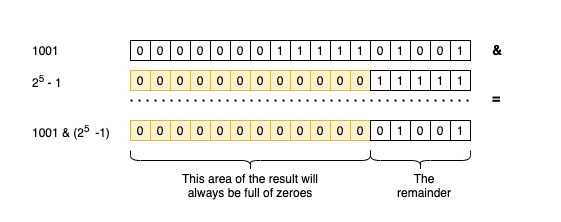

The diagram above was exported from draw.io. Its source (the exported page's mxGraphModel, read from the mxfile embedded in the PNG):
<mxGraphModel dx="1749" dy="767" grid="1" gridSize="10" guides="1" tooltips="1" connect="1" arrows="1" fold="1" page="1" pageScale="1" pageWidth="827" pageHeight="1169" math="0" shadow="0">
  <root>
    <mxCell id="0" />
    <mxCell id="1" parent="0" />
    <mxCell id="athf3zEJSuYzHfRWM6tv-142" value="" style="rounded=1;whiteSpace=wrap;html=1;fontSize=14;align=left;fillColor=none;strokeColor=none;" vertex="1" parent="1">
      <mxGeometry x="-10" y="160" width="560" height="220" as="geometry" />
    </mxCell>
    <mxCell id="athf3zEJSuYzHfRWM6tv-1" value="0" style="rounded=0;whiteSpace=wrap;html=1;" vertex="1" parent="1">
      <mxGeometry x="120" y="200" width="20" height="20" as="geometry" />
    </mxCell>
    <mxCell id="athf3zEJSuYzHfRWM6tv-17" value="0" style="rounded=0;whiteSpace=wrap;html=1;" vertex="1" parent="1">
      <mxGeometry x="140" y="200" width="20" height="20" as="geometry" />
    </mxCell>
    <mxCell id="athf3zEJSuYzHfRWM6tv-18" value="0" style="rounded=0;whiteSpace=wrap;html=1;" vertex="1" parent="1">
      <mxGeometry x="160" y="200" width="20" height="20" as="geometry" />
    </mxCell>
    <mxCell id="athf3zEJSuYzHfRWM6tv-19" value="0" style="rounded=0;whiteSpace=wrap;html=1;" vertex="1" parent="1">
      <mxGeometry x="180" y="200" width="20" height="20" as="geometry" />
    </mxCell>
    <mxCell id="athf3zEJSuYzHfRWM6tv-20" value="0" style="rounded=0;whiteSpace=wrap;html=1;" vertex="1" parent="1">
      <mxGeometry x="200" y="200" width="20" height="20" as="geometry" />
    </mxCell>
    <mxCell id="athf3zEJSuYzHfRWM6tv-21" value="0" style="rounded=0;whiteSpace=wrap;html=1;" vertex="1" parent="1">
      <mxGeometry x="220" y="200" width="20" height="20" as="geometry" />
    </mxCell>
    <mxCell id="athf3zEJSuYzHfRWM6tv-22" value="0" style="rounded=0;whiteSpace=wrap;html=1;" vertex="1" parent="1">
      <mxGeometry x="240" y="200" width="20" height="20" as="geometry" />
    </mxCell>
    <mxCell id="athf3zEJSuYzHfRWM6tv-23" value="1" style="rounded=0;whiteSpace=wrap;html=1;" vertex="1" parent="1">
      <mxGeometry x="260" y="200" width="20" height="20" as="geometry" />
    </mxCell>
    <mxCell id="athf3zEJSuYzHfRWM6tv-24" value="1" style="rounded=0;whiteSpace=wrap;html=1;" vertex="1" parent="1">
      <mxGeometry x="280" y="200" width="20" height="20" as="geometry" />
    </mxCell>
    <mxCell id="athf3zEJSuYzHfRWM6tv-25" value="1" style="rounded=0;whiteSpace=wrap;html=1;" vertex="1" parent="1">
      <mxGeometry x="300" y="200" width="20" height="20" as="geometry" />
    </mxCell>
    <mxCell id="athf3zEJSuYzHfRWM6tv-26" value="1" style="rounded=0;whiteSpace=wrap;html=1;" vertex="1" parent="1">
      <mxGeometry x="320" y="200" width="20" height="20" as="geometry" />
    </mxCell>
    <mxCell id="athf3zEJSuYzHfRWM6tv-27" value="1" style="rounded=0;whiteSpace=wrap;html=1;" vertex="1" parent="1">
      <mxGeometry x="340" y="200" width="20" height="20" as="geometry" />
    </mxCell>
    <mxCell id="athf3zEJSuYzHfRWM6tv-28" value="0" style="rounded=0;whiteSpace=wrap;html=1;" vertex="1" parent="1">
      <mxGeometry x="360" y="200" width="20" height="20" as="geometry" />
    </mxCell>
    <mxCell id="athf3zEJSuYzHfRWM6tv-29" value="1" style="rounded=0;whiteSpace=wrap;html=1;" vertex="1" parent="1">
      <mxGeometry x="380" y="200" width="20" height="20" as="geometry" />
    </mxCell>
    <mxCell id="athf3zEJSuYzHfRWM6tv-30" value="0" style="rounded=0;whiteSpace=wrap;html=1;" vertex="1" parent="1">
      <mxGeometry x="400" y="200" width="20" height="20" as="geometry" />
    </mxCell>
    <mxCell id="athf3zEJSuYzHfRWM6tv-48" value="0" style="rounded=0;whiteSpace=wrap;html=1;fillColor=#fff2cc;strokeColor=#d6b656;" vertex="1" parent="1">
      <mxGeometry x="120" y="230" width="20" height="20" as="geometry" />
    </mxCell>
    <mxCell id="athf3zEJSuYzHfRWM6tv-49" value="0" style="rounded=0;whiteSpace=wrap;html=1;fillColor=#fff2cc;strokeColor=#d6b656;" vertex="1" parent="1">
      <mxGeometry x="140" y="230" width="20" height="20" as="geometry" />
    </mxCell>
    <mxCell id="athf3zEJSuYzHfRWM6tv-50" value="0" style="rounded=0;whiteSpace=wrap;html=1;fillColor=#fff2cc;strokeColor=#d6b656;" vertex="1" parent="1">
      <mxGeometry x="160" y="230" width="20" height="20" as="geometry" />
    </mxCell>
    <mxCell id="athf3zEJSuYzHfRWM6tv-51" value="0" style="rounded=0;whiteSpace=wrap;html=1;fillColor=#fff2cc;strokeColor=#d6b656;" vertex="1" parent="1">
      <mxGeometry x="180" y="230" width="20" height="20" as="geometry" />
    </mxCell>
    <mxCell id="athf3zEJSuYzHfRWM6tv-52" value="0" style="rounded=0;whiteSpace=wrap;html=1;fillColor=#fff2cc;strokeColor=#d6b656;" vertex="1" parent="1">
      <mxGeometry x="200" y="230" width="20" height="20" as="geometry" />
    </mxCell>
    <mxCell id="athf3zEJSuYzHfRWM6tv-53" value="0" style="rounded=0;whiteSpace=wrap;html=1;fillColor=#fff2cc;strokeColor=#d6b656;" vertex="1" parent="1">
      <mxGeometry x="220" y="230" width="20" height="20" as="geometry" />
    </mxCell>
    <mxCell id="athf3zEJSuYzHfRWM6tv-54" value="0" style="rounded=0;whiteSpace=wrap;html=1;fillColor=#fff2cc;strokeColor=#d6b656;" vertex="1" parent="1">
      <mxGeometry x="240" y="230" width="20" height="20" as="geometry" />
    </mxCell>
    <mxCell id="athf3zEJSuYzHfRWM6tv-55" value="0" style="rounded=0;whiteSpace=wrap;html=1;fillColor=#fff2cc;strokeColor=#d6b656;" vertex="1" parent="1">
      <mxGeometry x="260" y="230" width="20" height="20" as="geometry" />
    </mxCell>
    <mxCell id="athf3zEJSuYzHfRWM6tv-56" value="0" style="rounded=0;whiteSpace=wrap;html=1;fillColor=#fff2cc;strokeColor=#d6b656;" vertex="1" parent="1">
      <mxGeometry x="280" y="230" width="20" height="20" as="geometry" />
    </mxCell>
    <mxCell id="athf3zEJSuYzHfRWM6tv-57" value="0" style="rounded=0;whiteSpace=wrap;html=1;fillColor=#fff2cc;strokeColor=#d6b656;" vertex="1" parent="1">
      <mxGeometry x="300" y="230" width="20" height="20" as="geometry" />
    </mxCell>
    <mxCell id="athf3zEJSuYzHfRWM6tv-58" value="0" style="rounded=0;whiteSpace=wrap;html=1;fillColor=#fff2cc;strokeColor=#d6b656;" vertex="1" parent="1">
      <mxGeometry x="320" y="230" width="20" height="20" as="geometry" />
    </mxCell>
    <mxCell id="athf3zEJSuYzHfRWM6tv-59" value="0" style="rounded=0;whiteSpace=wrap;html=1;fillColor=#fff2cc;strokeColor=#d6b656;" vertex="1" parent="1">
      <mxGeometry x="340" y="230" width="20" height="20" as="geometry" />
    </mxCell>
    <mxCell id="athf3zEJSuYzHfRWM6tv-60" value="1" style="rounded=0;whiteSpace=wrap;html=1;" vertex="1" parent="1">
      <mxGeometry x="360" y="230" width="20" height="20" as="geometry" />
    </mxCell>
    <mxCell id="athf3zEJSuYzHfRWM6tv-61" value="1" style="rounded=0;whiteSpace=wrap;html=1;" vertex="1" parent="1">
      <mxGeometry x="380" y="230" width="20" height="20" as="geometry" />
    </mxCell>
    <mxCell id="athf3zEJSuYzHfRWM6tv-62" value="1" style="rounded=0;whiteSpace=wrap;html=1;" vertex="1" parent="1">
      <mxGeometry x="400" y="230" width="20" height="20" as="geometry" />
    </mxCell>
    <mxCell id="athf3zEJSuYzHfRWM6tv-80" value="0" style="rounded=0;whiteSpace=wrap;html=1;fillColor=#fff2cc;strokeColor=#d6b656;" vertex="1" parent="1">
      <mxGeometry x="120" y="280" width="20" height="20" as="geometry" />
    </mxCell>
    <mxCell id="athf3zEJSuYzHfRWM6tv-81" value="0" style="rounded=0;whiteSpace=wrap;html=1;fillColor=#fff2cc;strokeColor=#d6b656;" vertex="1" parent="1">
      <mxGeometry x="140" y="280" width="20" height="20" as="geometry" />
    </mxCell>
    <mxCell id="athf3zEJSuYzHfRWM6tv-82" value="0" style="rounded=0;whiteSpace=wrap;html=1;fillColor=#fff2cc;strokeColor=#d6b656;" vertex="1" parent="1">
      <mxGeometry x="160" y="280" width="20" height="20" as="geometry" />
    </mxCell>
    <mxCell id="athf3zEJSuYzHfRWM6tv-83" value="0" style="rounded=0;whiteSpace=wrap;html=1;fillColor=#fff2cc;strokeColor=#d6b656;" vertex="1" parent="1">
      <mxGeometry x="180" y="280" width="20" height="20" as="geometry" />
    </mxCell>
    <mxCell id="athf3zEJSuYzHfRWM6tv-84" value="0" style="rounded=0;whiteSpace=wrap;html=1;fillColor=#fff2cc;strokeColor=#d6b656;" vertex="1" parent="1">
      <mxGeometry x="200" y="280" width="20" height="20" as="geometry" />
    </mxCell>
    <mxCell id="athf3zEJSuYzHfRWM6tv-85" value="0" style="rounded=0;whiteSpace=wrap;html=1;fillColor=#fff2cc;strokeColor=#d6b656;" vertex="1" parent="1">
      <mxGeometry x="220" y="280" width="20" height="20" as="geometry" />
    </mxCell>
    <mxCell id="athf3zEJSuYzHfRWM6tv-86" value="0" style="rounded=0;whiteSpace=wrap;html=1;fillColor=#fff2cc;strokeColor=#d6b656;" vertex="1" parent="1">
      <mxGeometry x="240" y="280" width="20" height="20" as="geometry" />
    </mxCell>
    <mxCell id="athf3zEJSuYzHfRWM6tv-87" value="0" style="rounded=0;whiteSpace=wrap;html=1;fillColor=#fff2cc;strokeColor=#d6b656;" vertex="1" parent="1">
      <mxGeometry x="260" y="280" width="20" height="20" as="geometry" />
    </mxCell>
    <mxCell id="athf3zEJSuYzHfRWM6tv-88" value="0" style="rounded=0;whiteSpace=wrap;html=1;fillColor=#fff2cc;strokeColor=#d6b656;" vertex="1" parent="1">
      <mxGeometry x="280" y="280" width="20" height="20" as="geometry" />
    </mxCell>
    <mxCell id="athf3zEJSuYzHfRWM6tv-89" value="0" style="rounded=0;whiteSpace=wrap;html=1;fillColor=#fff2cc;strokeColor=#d6b656;" vertex="1" parent="1">
      <mxGeometry x="300" y="280" width="20" height="20" as="geometry" />
    </mxCell>
    <mxCell id="athf3zEJSuYzHfRWM6tv-90" value="0" style="rounded=0;whiteSpace=wrap;html=1;fillColor=#fff2cc;strokeColor=#d6b656;" vertex="1" parent="1">
      <mxGeometry x="320" y="280" width="20" height="20" as="geometry" />
    </mxCell>
    <mxCell id="athf3zEJSuYzHfRWM6tv-91" value="0" style="rounded=0;whiteSpace=wrap;html=1;fillColor=#fff2cc;strokeColor=#d6b656;" vertex="1" parent="1">
      <mxGeometry x="340" y="280" width="20" height="20" as="geometry" />
    </mxCell>
    <mxCell id="athf3zEJSuYzHfRWM6tv-92" value="0" style="rounded=0;whiteSpace=wrap;html=1;" vertex="1" parent="1">
      <mxGeometry x="360" y="280" width="20" height="20" as="geometry" />
    </mxCell>
    <mxCell id="athf3zEJSuYzHfRWM6tv-93" value="1" style="rounded=0;whiteSpace=wrap;html=1;" vertex="1" parent="1">
      <mxGeometry x="380" y="280" width="20" height="20" as="geometry" />
    </mxCell>
    <mxCell id="athf3zEJSuYzHfRWM6tv-94" value="0" style="rounded=0;whiteSpace=wrap;html=1;" vertex="1" parent="1">
      <mxGeometry x="400" y="280" width="20" height="20" as="geometry" />
    </mxCell>
    <mxCell id="athf3zEJSuYzHfRWM6tv-112" value="" style="endArrow=none;dashed=1;html=1;dashPattern=1 3;strokeWidth=2;rounded=0;" edge="1" parent="1">
      <mxGeometry width="50" height="50" relative="1" as="geometry">
        <mxPoint x="120" y="260" as="sourcePoint" />
        <mxPoint x="460" y="260" as="targetPoint" />
        <Array as="points">
          <mxPoint x="170" y="260" />
        </Array>
      </mxGeometry>
    </mxCell>
    <mxCell id="athf3zEJSuYzHfRWM6tv-114" value="0" style="rounded=0;whiteSpace=wrap;html=1;" vertex="1" parent="1">
      <mxGeometry x="420" y="200" width="20" height="20" as="geometry" />
    </mxCell>
    <mxCell id="athf3zEJSuYzHfRWM6tv-115" value="1" style="rounded=0;whiteSpace=wrap;html=1;" vertex="1" parent="1">
      <mxGeometry x="440" y="200" width="20" height="20" as="geometry" />
    </mxCell>
    <mxCell id="athf3zEJSuYzHfRWM6tv-116" value="1" style="rounded=0;whiteSpace=wrap;html=1;" vertex="1" parent="1">
      <mxGeometry x="420" y="230" width="20" height="20" as="geometry" />
    </mxCell>
    <mxCell id="athf3zEJSuYzHfRWM6tv-117" value="1" style="rounded=0;whiteSpace=wrap;html=1;" vertex="1" parent="1">
      <mxGeometry x="440" y="230" width="20" height="20" as="geometry" />
    </mxCell>
    <mxCell id="athf3zEJSuYzHfRWM6tv-118" value="0" style="rounded=0;whiteSpace=wrap;html=1;" vertex="1" parent="1">
      <mxGeometry x="420" y="280" width="20" height="20" as="geometry" />
    </mxCell>
    <mxCell id="athf3zEJSuYzHfRWM6tv-119" value="1" style="rounded=0;whiteSpace=wrap;html=1;" vertex="1" parent="1">
      <mxGeometry x="440" y="280" width="20" height="20" as="geometry" />
    </mxCell>
    <mxCell id="athf3zEJSuYzHfRWM6tv-120" value="1001" style="text;html=1;strokeColor=none;fillColor=none;align=left;verticalAlign=middle;whiteSpace=wrap;rounded=0;" vertex="1" parent="1">
      <mxGeometry x="20" y="195" width="60" height="30" as="geometry" />
    </mxCell>
    <mxCell id="athf3zEJSuYzHfRWM6tv-121" value="2&lt;sup&gt;5&lt;/sup&gt; - 1" style="text;html=1;strokeColor=none;fillColor=none;align=left;verticalAlign=middle;whiteSpace=wrap;rounded=0;" vertex="1" parent="1">
      <mxGeometry x="20" y="225" width="60" height="30" as="geometry" />
    </mxCell>
    <mxCell id="athf3zEJSuYzHfRWM6tv-122" value="&lt;div&gt;&lt;span&gt;1001 &amp;amp; (2&lt;/span&gt;&lt;sup&gt;5&amp;nbsp; &lt;/sup&gt;&lt;span&gt;-1)&lt;/span&gt;&lt;/div&gt;" style="text;html=1;strokeColor=none;fillColor=none;align=left;verticalAlign=middle;whiteSpace=wrap;rounded=0;" vertex="1" parent="1">
      <mxGeometry x="20" y="275" width="90" height="30" as="geometry" />
    </mxCell>
    <mxCell id="athf3zEJSuYzHfRWM6tv-125" value="&lt;font style=&quot;font-size: 14px&quot;&gt;&lt;b&gt;&amp;amp;&lt;/b&gt;&lt;/font&gt;" style="text;whiteSpace=wrap;html=1;" vertex="1" parent="1">
      <mxGeometry x="480" y="195" width="20" height="30" as="geometry" />
    </mxCell>
    <mxCell id="athf3zEJSuYzHfRWM6tv-129" value="" style="shape=curlyBracket;whiteSpace=wrap;html=1;rounded=1;align=left;rotation=-90;" vertex="1" parent="1">
      <mxGeometry x="230" y="200" width="20" height="240" as="geometry" />
    </mxCell>
    <mxCell id="athf3zEJSuYzHfRWM6tv-130" value="This area of the result will always be full of zeroes" style="text;html=1;strokeColor=none;fillColor=none;align=center;verticalAlign=middle;whiteSpace=wrap;rounded=0;" vertex="1" parent="1">
      <mxGeometry x="165" y="330" width="150" height="30" as="geometry" />
    </mxCell>
    <mxCell id="athf3zEJSuYzHfRWM6tv-133" value="" style="shape=curlyBracket;whiteSpace=wrap;html=1;rounded=1;align=left;rotation=-90;" vertex="1" parent="1">
      <mxGeometry x="400" y="270" width="20" height="100" as="geometry" />
    </mxCell>
    <mxCell id="athf3zEJSuYzHfRWM6tv-138" value="The remainder" style="text;html=1;strokeColor=none;fillColor=none;align=center;verticalAlign=middle;whiteSpace=wrap;rounded=0;" vertex="1" parent="1">
      <mxGeometry x="384" y="330" width="60" height="30" as="geometry" />
    </mxCell>
    <mxCell id="athf3zEJSuYzHfRWM6tv-140" value="&lt;font style=&quot;font-size: 14px&quot;&gt;&lt;b&gt;=&lt;/b&gt;&lt;/font&gt;" style="text;whiteSpace=wrap;html=1;" vertex="1" parent="1">
      <mxGeometry x="480" y="243" width="20" height="30" as="geometry" />
    </mxCell>
  </root>
</mxGraphModel>